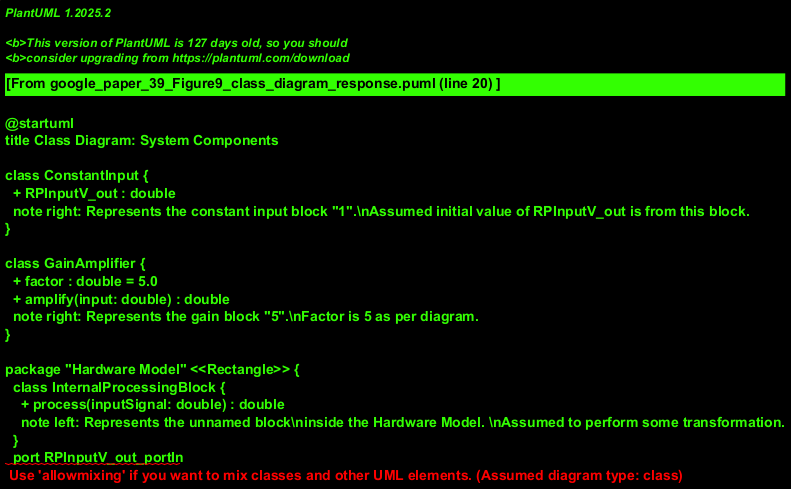

The diagram above was rendered by PlantUML. Its source (embedded in the PNG):
@startuml
title Class Diagram: System Components

class ConstantInput {
  + RPInputV_out : double
  note right: Represents the constant input block "1".\nAssumed initial value of RPInputV_out is from this block.
}

class GainAmplifier {
  + factor : double = 5.0
  + amplify(input: double) : double
  note right: Represents the gain block "5".\nFactor is 5 as per diagram.
}

package "Hardware Model" <<Rectangle>> {
  class InternalProcessingBlock {
    + process(inputSignal: double) : double
    note left: Represents the unnamed block\ninside the Hardware Model. \nAssumed to perform some transformation.
  }
  port RPInputV_out_portIn
  port RPActualHV_out_portOut
  note right: The "Hardware Model" container. \n It has defined input and output ports.
}

class VerificationSubsystem {
  + RPActualHV_in : double
  + RPInputV_in : double
  + verify() : VerificationStatus
  note right: Represents the green "Verification Subsystem".\nReceives two inputs for comparison. \nVerificationStatus could be PASS/FAIL.
}

ConstantInput --> GainAmplifier : supplies_initial_value
GainAmplifier --> HardwareModel : RPInputV_out_portIn : provides_amplified_signal
note on link: Signal named RPInputV_out
HardwareModel::InternalProcessingBlock --|> HardwareModel : RPActualHV_out_portOut : produces_output
note on link
  Signal from InternalProcessingBlock
  becomes RPActualHV_out of HardwareModel
end note
GainAmplifier --> VerificationSubsystem : RPInputV_in : provides_amplified_signal_direct
note on link: Signal named RPInputV_out
HardwareModel --> VerificationSubsystem : RPActualHV_in : provides_hardware_output
note on link: Signal named RPActualHV_out

@enduml